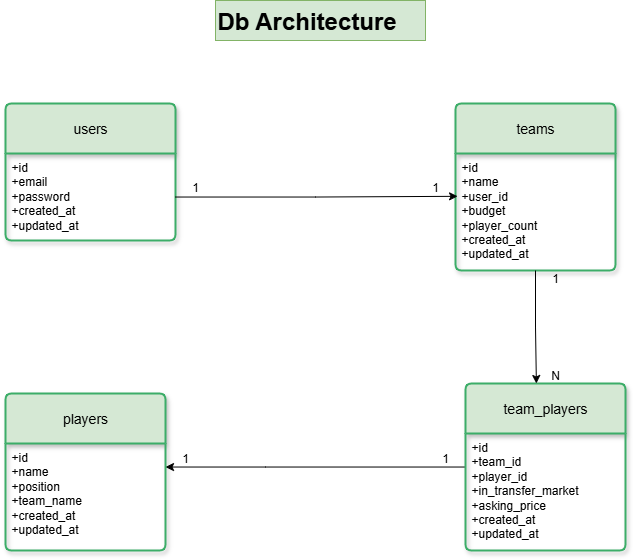

The diagram above was exported from draw.io. Its source (the exported page's mxGraphModel, read from the mxfile embedded in the PNG):
<mxGraphModel dx="1226" dy="675" grid="1" gridSize="10" guides="1" tooltips="1" connect="1" arrows="1" fold="1" page="1" pageScale="1" pageWidth="850" pageHeight="1100" math="0" shadow="0">
  <root>
    <mxCell id="0" />
    <mxCell id="1" parent="0" />
    <mxCell id="zXUtZ73Zwr3bzh357ZFf-5" value="users" style="swimlane;childLayout=stackLayout;horizontal=1;startSize=50;horizontalStack=0;rounded=1;fontSize=14;fontStyle=0;strokeWidth=2;resizeParent=0;resizeLast=1;shadow=1;align=center;arcSize=4;whiteSpace=wrap;html=1;fillColor=#d5e8d4;strokeColor=#3CAD68;miterlimit=4;perimeter=rectanglePerimeter;" parent="1" vertex="1">
      <mxGeometry x="80" y="103" width="170" height="137" as="geometry">
        <mxRectangle x="111" y="90" width="70" height="50" as="alternateBounds" />
      </mxGeometry>
    </mxCell>
    <mxCell id="zXUtZ73Zwr3bzh357ZFf-6" value="+id&lt;br&gt;+email&lt;br&gt;+password&lt;div&gt;+created_at&lt;/div&gt;&lt;div&gt;+updated_at&lt;/div&gt;" style="align=left;strokeColor=none;fillColor=none;spacingLeft=4;spacingRight=4;fontSize=12;verticalAlign=top;resizable=0;rotatable=0;part=1;html=1;whiteSpace=wrap;" parent="zXUtZ73Zwr3bzh357ZFf-5" vertex="1">
      <mxGeometry y="50" width="170" height="87" as="geometry" />
    </mxCell>
    <mxCell id="zXUtZ73Zwr3bzh357ZFf-13" value="teams" style="swimlane;childLayout=stackLayout;horizontal=1;startSize=50;horizontalStack=0;rounded=1;fontSize=14;fontStyle=0;strokeWidth=2;resizeParent=0;resizeLast=1;shadow=1;align=center;arcSize=4;whiteSpace=wrap;html=1;fillColor=#d5e8d4;strokeColor=#3CAD68;miterlimit=4;perimeter=rectanglePerimeter;" parent="1" vertex="1">
      <mxGeometry x="530" y="103" width="160" height="167" as="geometry">
        <mxRectangle x="111" y="90" width="70" height="50" as="alternateBounds" />
      </mxGeometry>
    </mxCell>
    <mxCell id="zXUtZ73Zwr3bzh357ZFf-14" value="+id&lt;br&gt;+name&lt;br&gt;+user_id&lt;div&gt;+budget&lt;/div&gt;&lt;div&gt;+player_count&lt;br&gt;&lt;div&gt;+created_at&lt;/div&gt;&lt;div&gt;+updated_at&lt;/div&gt;&lt;/div&gt;" style="align=left;strokeColor=none;fillColor=none;spacingLeft=4;spacingRight=4;fontSize=12;verticalAlign=top;resizable=0;rotatable=0;part=1;html=1;whiteSpace=wrap;" parent="zXUtZ73Zwr3bzh357ZFf-13" vertex="1">
      <mxGeometry y="50" width="160" height="117" as="geometry" />
    </mxCell>
    <mxCell id="zXUtZ73Zwr3bzh357ZFf-21" style="edgeStyle=orthogonalEdgeStyle;rounded=0;orthogonalLoop=1;jettySize=auto;html=1;" parent="1" source="zXUtZ73Zwr3bzh357ZFf-15" target="zXUtZ73Zwr3bzh357ZFf-18" edge="1">
      <mxGeometry relative="1" as="geometry">
        <Array as="points">
          <mxPoint x="340" y="467" />
          <mxPoint x="340" y="467" />
        </Array>
      </mxGeometry>
    </mxCell>
    <mxCell id="zXUtZ73Zwr3bzh357ZFf-15" value="team_players" style="swimlane;childLayout=stackLayout;horizontal=1;startSize=50;horizontalStack=0;rounded=1;fontSize=14;fontStyle=0;strokeWidth=2;resizeParent=0;resizeLast=1;shadow=1;align=center;arcSize=4;whiteSpace=wrap;html=1;fillColor=#d5e8d4;strokeColor=#3CAD68;miterlimit=4;perimeter=rectanglePerimeter;" parent="1" vertex="1">
      <mxGeometry x="540" y="383" width="160" height="167" as="geometry">
        <mxRectangle x="111" y="90" width="70" height="50" as="alternateBounds" />
      </mxGeometry>
    </mxCell>
    <mxCell id="zXUtZ73Zwr3bzh357ZFf-16" value="+id&lt;br&gt;+team_id&lt;br&gt;+player_id&lt;div&gt;+in_transfer_market&lt;/div&gt;&lt;div&gt;+asking_price&lt;br&gt;&lt;div&gt;+created_at&lt;/div&gt;&lt;div&gt;+updated_at&lt;/div&gt;&lt;/div&gt;" style="align=left;strokeColor=none;fillColor=none;spacingLeft=4;spacingRight=4;fontSize=12;verticalAlign=top;resizable=0;rotatable=0;part=1;html=1;whiteSpace=wrap;" parent="zXUtZ73Zwr3bzh357ZFf-15" vertex="1">
      <mxGeometry y="50" width="160" height="117" as="geometry" />
    </mxCell>
    <mxCell id="zXUtZ73Zwr3bzh357ZFf-17" value="players" style="swimlane;childLayout=stackLayout;horizontal=1;startSize=50;horizontalStack=0;rounded=1;fontSize=14;fontStyle=0;strokeWidth=2;resizeParent=0;resizeLast=1;shadow=1;align=center;arcSize=4;whiteSpace=wrap;html=1;fillColor=#d5e8d4;strokeColor=#3CAD68;miterlimit=4;perimeter=rectanglePerimeter;" parent="1" vertex="1">
      <mxGeometry x="80" y="393" width="160" height="157" as="geometry">
        <mxRectangle x="111" y="90" width="70" height="50" as="alternateBounds" />
      </mxGeometry>
    </mxCell>
    <mxCell id="zXUtZ73Zwr3bzh357ZFf-18" value="+id&lt;br&gt;+name&lt;br&gt;+position&lt;div&gt;+team_name&lt;/div&gt;&lt;div&gt;&lt;div&gt;+created_at&lt;/div&gt;&lt;div&gt;+updated_at&lt;/div&gt;&lt;/div&gt;" style="align=left;strokeColor=none;fillColor=none;spacingLeft=4;spacingRight=4;fontSize=12;verticalAlign=top;resizable=0;rotatable=0;part=1;html=1;whiteSpace=wrap;" parent="zXUtZ73Zwr3bzh357ZFf-17" vertex="1">
      <mxGeometry y="50" width="160" height="107" as="geometry" />
    </mxCell>
    <mxCell id="zXUtZ73Zwr3bzh357ZFf-19" style="edgeStyle=orthogonalEdgeStyle;rounded=0;orthogonalLoop=1;jettySize=auto;html=1;entryX=0.013;entryY=0.366;entryDx=0;entryDy=0;entryPerimeter=0;" parent="1" source="zXUtZ73Zwr3bzh357ZFf-6" target="zXUtZ73Zwr3bzh357ZFf-14" edge="1">
      <mxGeometry relative="1" as="geometry" />
    </mxCell>
    <mxCell id="zXUtZ73Zwr3bzh357ZFf-20" style="edgeStyle=orthogonalEdgeStyle;rounded=0;orthogonalLoop=1;jettySize=auto;html=1;entryX=0.443;entryY=0;entryDx=0;entryDy=0;entryPerimeter=0;" parent="1" source="zXUtZ73Zwr3bzh357ZFf-14" target="zXUtZ73Zwr3bzh357ZFf-15" edge="1">
      <mxGeometry relative="1" as="geometry" />
    </mxCell>
    <mxCell id="zXUtZ73Zwr3bzh357ZFf-40" value="1" style="text;html=1;align=center;verticalAlign=middle;whiteSpace=wrap;rounded=0;" parent="1" vertex="1">
      <mxGeometry x="250" y="178.25" width="40" height="16.5" as="geometry" />
    </mxCell>
    <mxCell id="zXUtZ73Zwr3bzh357ZFf-41" value="1" style="text;html=1;align=center;verticalAlign=middle;whiteSpace=wrap;rounded=0;" parent="1" vertex="1">
      <mxGeometry x="490" y="178.25" width="40" height="16.5" as="geometry" />
    </mxCell>
    <mxCell id="zXUtZ73Zwr3bzh357ZFf-42" value="1" style="text;html=1;align=center;verticalAlign=middle;whiteSpace=wrap;rounded=0;" parent="1" vertex="1">
      <mxGeometry x="610" y="270" width="40" height="16.5" as="geometry" />
    </mxCell>
    <mxCell id="zXUtZ73Zwr3bzh357ZFf-43" value="N" style="text;html=1;align=center;verticalAlign=middle;whiteSpace=wrap;rounded=0;" parent="1" vertex="1">
      <mxGeometry x="610" y="366.5" width="40" height="16.5" as="geometry" />
    </mxCell>
    <mxCell id="zXUtZ73Zwr3bzh357ZFf-45" value="1" style="text;html=1;align=center;verticalAlign=middle;whiteSpace=wrap;rounded=0;" parent="1" vertex="1">
      <mxGeometry x="500" y="450" width="40" height="16.5" as="geometry" />
    </mxCell>
    <mxCell id="zXUtZ73Zwr3bzh357ZFf-46" value="1" style="text;html=1;align=center;verticalAlign=middle;whiteSpace=wrap;rounded=0;" parent="1" vertex="1">
      <mxGeometry x="240" y="450" width="40" height="16.5" as="geometry" />
    </mxCell>
    <mxCell id="zXUtZ73Zwr3bzh357ZFf-47" value="&lt;h1 style=&quot;margin-top: 0px;&quot;&gt;Db Architecture&lt;/h1&gt;" style="text;html=1;whiteSpace=wrap;overflow=hidden;rounded=0;fillColor=#d5e8d4;strokeColor=#82b366;" parent="1" vertex="1">
      <mxGeometry x="290" width="210" height="40" as="geometry" />
    </mxCell>
  </root>
</mxGraphModel>